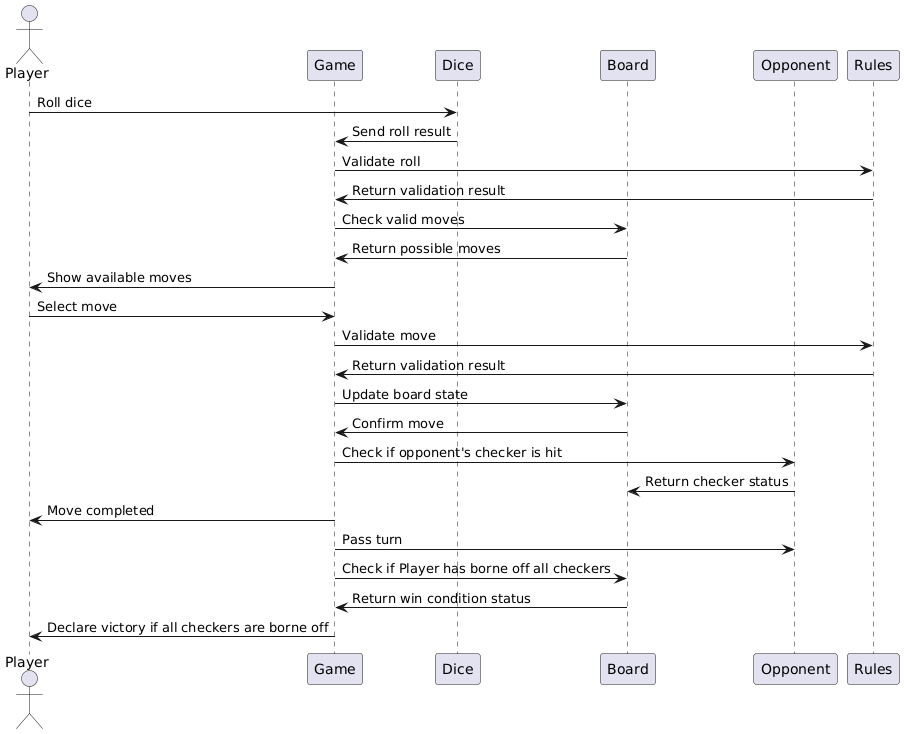

The diagram above was rendered by PlantUML. Its source (embedded in the PNG):
@startuml
actor Player
participant Game
participant Dice
participant Board
participant Opponent
participant Rules

Player -> Dice: Roll dice
Dice -> Game: Send roll result
Game -> Rules: Validate roll
Rules -> Game: Return validation result
Game -> Board: Check valid moves
Board -> Game: Return possible moves
Game -> Player: Show available moves
Player -> Game: Select move
Game -> Rules: Validate move
Rules -> Game: Return validation result
Game -> Board: Update board state
Board -> Game: Confirm move
Game -> Opponent: Check if opponent's checker is hit
Opponent -> Board: Return checker status
Game -> Player: Move completed
Game -> Opponent: Pass turn
Game -> Board: Check if Player has borne off all checkers
Board -> Game: Return win condition status
Game -> Player: Declare victory if all checkers are borne off
@enduml